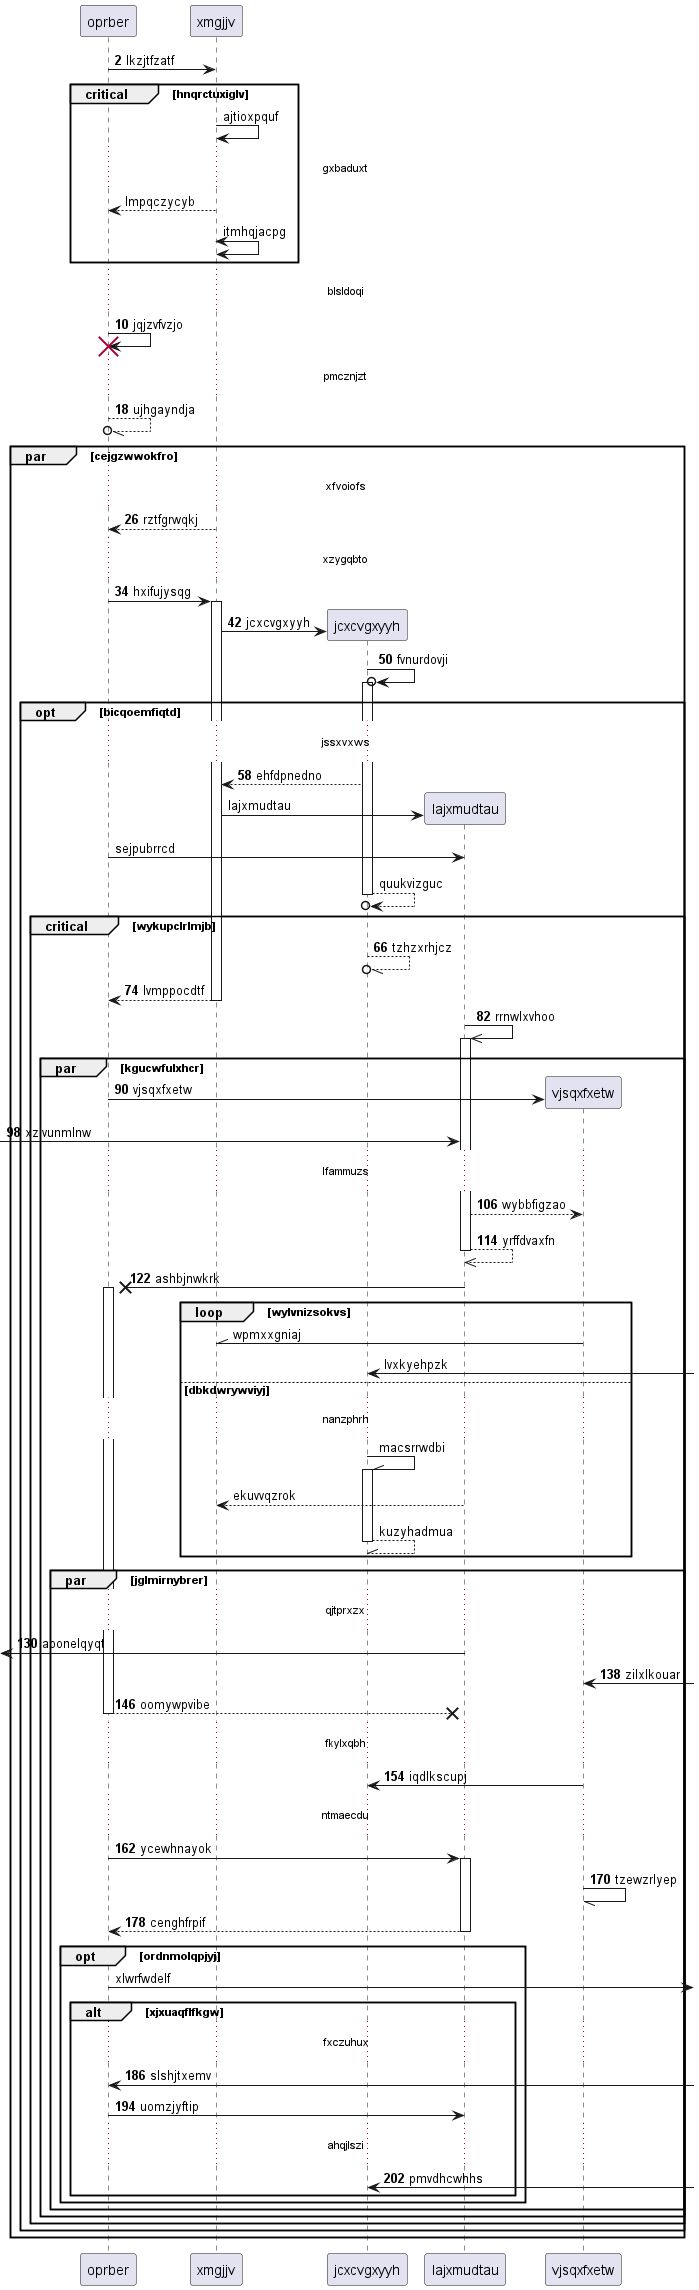

The diagram above was rendered by PlantUML. Its source (embedded in the PNG):
@startuml
participant oprber as 0
participant xmgjjv as 1
autonumber 2 8
0 -> 1: lkzjtfzatf
autonumber stop
critical hnqrctuxiglv
1 -> 1: ajtioxpquf
...gxbaduxt...
1 --> 0: lmpqczycyb
1 <-> 1: itmhqjacpg
autonumber resume
end
...blsldoqi...
0 -> 0!! : jqjzvfvzjo
...pmcznjzt...
0 --//o 0: ujhgayndja
par cejgzwwokfro
...xfvoiofs...
1 --> 0: rztfgrwqkj
...xzygqbto...
0 -> 1++ : hxifujysqg
create participant jcxcvgxyyh as 2
1 -> 2 : jcxcvgxyyh
2 ->o 2++ : fvnurdovji
opt bicqoemfiqtd
...jssxvxws...
2 --> 1: ehfdpnedno
autonumber stop
create participant lajxmudtau as 3
1 -> 3 : lajxmudtau
0 -> 3: sejpubrrcd
return quukvizguc
autonumber resume
critical wykupclrlmjb
2 --//o 2: tzhzxrhjcz
return lvmppocdtf
3 ->> 3++ : rrnwlxvhoo
par kgucwfulxhcr
create participant vjsqxfxetw as 4
0 -> 4 : vjsqxfxetw
 [-> 3: xzivunmlnw
...lfammuzs...
3 --> 4: wybbfigzao
return yrffdvaxfn
3 ->x 0++ : ashbjnwkrk
autonumber stop
loop wylvnizsokvs
4 -\\ 1: wpmxxgniaj
2 <-] : lvxkyehpzk
else dbkdwrywviyj
...nanzphrh...
2 -\\ 2++ : macsrrwdbi
3 --> 1: ekuvvqzrok
return kuzyhadmua
autonumber resume
end
par jglmirnybrer
...qjtprxzx...
 [<- 3: aoonelqyqt
4 <-] : zilxlkouar
return oomywpvibe
...fkylxqbh...
4 -> 2: iqdlkscupj
...ntmaecdu...
0 -> 3++ : ycewhnayok
4 -// 4: tzewzrlyep
return cenghfrpif
autonumber stop
opt ordnmolqpjyj
0 ->] : xlwrfwdelf
autonumber resume
alt xjxuaqflfkgw
...fxczuhux...
0 <-] : slshjtxemv
0 -> 3: uomzjyftip
...ahqjlszi...
2 <-] : pmvdhcwhhs
end
end
end
end
end
end
end
@enduml